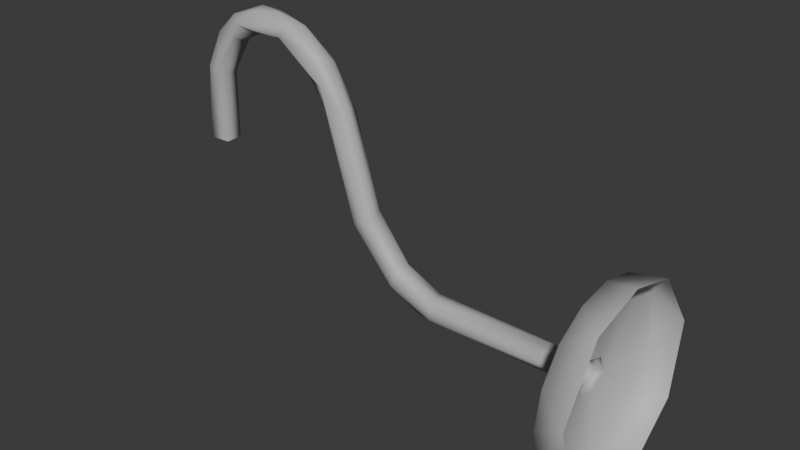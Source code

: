# Source: sconce_handle.blend  (saved by Blender 4.5.87; exported with 4.5.12 LTS)
import bpy
from mathutils import Matrix  # noqa: F401  (used for matrix-valued properties, if any)

bpy.ops.wm.read_factory_settings(use_empty=True)
scene = bpy.context.scene
scene.name = 'Scene'

# ---- collections
col_collection = bpy.data.collections.new('Collection'); scene.collection.children.link(col_collection)

# ---- materials (node trees are filled in below, after node groups)
mat_lit = bpy.data.materials.new('Lit')
mat_lit.diffuse_color = (0.5, 0.5, 0.5, 1.0)
mat_lit.roughness = 0.5528

# ---- material node trees
mat_lit.use_nodes = True; mat_lit.node_tree.nodes.clear()
_N = mat_lit.node_tree.nodes; _L = mat_lit.node_tree.links
n0 = _N.new('ShaderNodeBsdfPrincipled'); n0.name = 'Principled BSDF'; n0.location = (-200, 100)
n0.inputs[0].default_value = (0.5, 0.5, 0.5, 1.0)
n0.inputs[2].default_value = 0.5528
n0.inputs[27].default_value = (0.0, 0.0, 0.0, 1.0)
n0.inputs[28].default_value = 1.0
n1 = _N.new('ShaderNodeOutputMaterial'); n1.name = 'Material Output'; n1.location = (200, 100)
n2 = _N.new('ShaderNodeNormalMap'); n2.name = 'Normal Map'; n2.location = (-600, -600)
n2.label = 'Normal/Map'
_L.new(n0.outputs[0], n1.inputs[0])
_L.new(n2.outputs[0], n0.inputs[5])
n1.is_active_output = True

# ---- world
world_world = bpy.data.worlds.new('World'); scene.world = world_world
world_world.use_nodes = True; world_world.node_tree.nodes.clear()
_N = world_world.node_tree.nodes; _L = world_world.node_tree.links
n0 = _N.new('ShaderNodeOutputWorld'); n0.name = 'World Output'; n0.location = (200, 100)
n1 = _N.new('ShaderNodeBackground'); n1.name = 'Background'; n1.location = (-200, 100)
n1.inputs[0].default_value = (0.05088, 0.05088, 0.05088, 1.0)
_L.new(n1.outputs[0], n0.inputs[0])
n0.is_active_output = True
world_world.color = (0.05088, 0.05088, 0.05088)
world_world.sun_shadow_jitter_overblur = 0.0

# ---- meshes
me_scene = bpy.data.meshes.new('Scene')
me_scene.from_pydata([(-135.2, 15.98, 5.411), (-133.0, 59.89, 2.57), (-137.4, 62.25, 7.852), (-136.1, 15.98, -6.049), (-121.6, 85.84, 6.74), (-134.1, 60.37, -4.667), (-119.2, 83.83, 2.118), (-139.0, 61.6, -8.059), (-102.7, 91.4, 3.367), (-120.2, 85.18, -5.86), (-148.8, 15.98, 6.077), (-144.7, 64.43, 6.986), (-117.4, 95.55, 8.158), (-136.0, 86.86, 4.825), (-82.37, 94.65, 7.934), (-104.7, 104.8, 6.279), (-123.7, 99.69, 3.129), (-77.68, 100.8, 6.96), (-50.63, 71.58, 8.039), (-54.74, 87.82, 5.023), (-49.35, 59.09, 6.525), (-39.19, 60.98, 6.521), (-21.24, -0.9083, 7.095), (-27.1, -5.959, 8.202), (-16.99, -1.741, 2.497), (-0.1231, -36.98, 7.991), (2.485, -26.62, 4.957), (26.16, -40.91, 6.94), (27.67, -37.56, 1.735), (-36.77, 63.11, 1.749), (-87.77, 106.6, 1.507), (-105.5, 106.9, -3.02), (-148.9, 64.9, 0.1172), (-146.5, 15.98, -7.505), (-145.2, 62.78, -6.928), (-135.5, 84.98, -6.169), (-122.6, 96.52, -7.701), (-96.38, 91.39, -1.54), (-97.92, 97.05, -7.814), (-93.86, 104.9, -6.694), (-70.4, 85.15, -6.106), (-67.49, 93.0, -8.012), (-70.47, 101.6, -1.686), (-49.77, 57.65, -5.999), (-38.27, 57.31, -7.349), (-30.8, -2.951, -6.53), (-51.45, 84.06, -4.73), (-22.81, -3.498, -8.026), (-19.39, 1.015, -4.754), (11.79, -43.18, -8.08), (2.312, -27.03, -4.874), (-3.347, -36.7, -7.037), (-30.77, -10.85, -0.2412), (21.78, -50.18, -6.528), (54.17, -54.97, -0.07034), (25.33, -38.96, -5.941), (126.1, -51.92, -8.199), (126.0, -46.63, -9.479), (125.6, -38.18, -2.119), (-77.81, 86.85, 3.254), (-65.86, 77.72, 2.952), (-51.52, 56.51, 1.362), (-5.608, -40.23, 0.5585), (17.56, -51.08, 3.701), (29.01, -48.79, 7.881), (125.6, -54.68, 1.868), (125.6, -45.39, 8.499), (129.2, -55.58, 7.73), (128.8, -58.05, -1.871), (128.9, -47.55, 11.81), (127.0, -40.84, 9.098), (129.1, -34.95, 3.019), (126.9, -38.29, -7.425), (130.4, -37.34, -6.584), (130.4, -49.71, -11.53), (132.5, -104.9, 0.8102), (150.0, -107.1, 10.72), (132.5, -100.4, 22.98), (150.0, -81.66, 50.46), (132.5, -87.46, 41.65), (132.5, -68.52, 54.21), (150.0, -36.42, 60.7), (132.6, -45.95, 58.61), (132.5, -23.34, 53.74), (150.0, 3.706, 35.37), (132.5, -4.744, 40.86), (132.5, 7.604, 21.81), (150.0, 13.93, 0.1465), (132.6, 11.97, -0.3612), (150.0, 5.286, -32.9), (132.5, 7.057, -23.12), (132.5, -5.518, -41.67), (150.0, -32.86, -59.96), (132.5, -24.49, -54.23), (132.6, -47.01, -58.61), (150.0, -79.01, -52.11), (132.5, -69.69, -53.7), (132.5, -88.28, -40.82), (150.0, -102.5, -23.32), (132.5, -100.8, -21.98)], [], [(3, 1, 0), (1, 4, 2), (3, 5, 1), (1, 6, 4), (3, 7, 5), (5, 6, 1), (6, 8, 4), (5, 9, 6), (10, 2, 11), (0, 2, 10), (0, 1, 2), (2, 4, 12), (2, 13, 11), (2, 12, 13), (4, 8, 12), (8, 14, 12), (13, 12, 16), (12, 14, 17), (12, 17, 15), (12, 15, 16), (14, 19, 17), (14, 18, 19), (18, 21, 19), (18, 22, 21), (18, 23, 22), (22, 24, 21), (22, 23, 26), (25, 26, 23), (25, 27, 26), (25, 64, 27), (26, 27, 28), (22, 26, 24), (21, 24, 29), (19, 21, 29), (17, 19, 42), (17, 42, 30), (15, 17, 30), (15, 30, 31), (16, 15, 31), (11, 13, 32), (10, 11, 32), (10, 32, 33), (33, 32, 34), (32, 35, 34), (32, 13, 35), (13, 36, 35), (13, 16, 36), (16, 31, 36), (33, 7, 3), (33, 34, 7), (34, 36, 7), (34, 35, 36), (7, 36, 9), (7, 9, 5), (9, 38, 37), (36, 38, 9), (36, 31, 39), (36, 39, 38), (39, 41, 38), (41, 40, 38), (39, 42, 41), (41, 43, 40), (41, 44, 43), (44, 45, 43), (44, 47, 45), (44, 48, 47), (48, 49, 47), (48, 50, 49), (47, 51, 45), (47, 49, 51), (45, 51, 52), (51, 62, 52), (51, 53, 62), (50, 55, 49), (51, 49, 53), (53, 56, 54), (49, 56, 53), (49, 57, 56), (55, 57, 49), (58, 57, 55), (9, 8, 6), (9, 37, 8), (38, 40, 37), (37, 40, 59), (8, 37, 14), (37, 59, 14), (59, 18, 14), (59, 60, 18), (60, 20, 18), (40, 60, 59), (60, 61, 20), (40, 61, 60), (20, 23, 18), (40, 43, 61), (61, 23, 20), (61, 52, 23), (43, 52, 61), (43, 45, 52), (52, 62, 23), (62, 25, 23), (25, 63, 64), (62, 63, 25), (62, 53, 63), (54, 64, 63), (53, 54, 63), (54, 65, 64), (64, 65, 66), (54, 56, 65), (31, 30, 39), (30, 42, 39), (42, 46, 41), (46, 44, 41), (42, 19, 46), (19, 29, 46), (29, 44, 46), (29, 48, 44), (29, 24, 48), (24, 50, 48), (24, 26, 50), (26, 55, 50), (26, 28, 55), (28, 58, 55), (27, 58, 28), (27, 66, 58), (64, 66, 27), (74, 68, 56), (69, 71, 70), (71, 73, 72), (73, 74, 72), (74, 57, 72), (74, 56, 57), (68, 65, 56), (68, 67, 65), (72, 57, 58), (67, 66, 65), (67, 69, 66), (71, 72, 58), (69, 70, 66), (70, 71, 58), (70, 58, 66), (75, 76, 77), (77, 76, 78), (77, 78, 79), (79, 78, 80), (80, 78, 81), (80, 81, 82), (82, 81, 83), (83, 81, 84), (83, 84, 85), (85, 84, 86), (86, 84, 87), (86, 87, 88), (88, 87, 89), (88, 89, 90), (90, 89, 91), (91, 89, 92), (91, 92, 93), (93, 92, 94), (94, 92, 95), (94, 95, 96), (96, 95, 97), (97, 95, 98), (97, 98, 99), (99, 98, 76), (99, 76, 75), (97, 68, 74), (96, 97, 74), (97, 99, 68), (94, 96, 74), (99, 75, 68), (75, 67, 68), (93, 94, 74), (75, 77, 67), (91, 93, 74), (77, 79, 67), (91, 74, 73), (90, 91, 73), (79, 80, 67), (80, 69, 67), (88, 90, 73), (80, 82, 69), (88, 73, 71), (86, 88, 71), (82, 83, 69), (83, 71, 69), (85, 86, 71), (83, 85, 71)])
me_scene.polygons.foreach_set('use_smooth', [True] * 187)
_k = set([(56, 65), (58, 66), (65, 66), (69, 71), (71, 73), (73, 74)])
me_scene.attributes.new('sharp_edge', 'BOOLEAN', 'EDGE').data.foreach_set('value', [ (min(e.vertices), max(e.vertices)) in _k for e in me_scene.edges])
_uv = me_scene.uv_layers.new(name='UVSet1')
_uv.uv.foreach_set('vector', [0.5352, 0.9073, 0.4229, 0.9274, 0.5314, 0.934, 0.4229, 0.9274, 0.3522, 0.9386, 0.4111, 0.9386, 0.5352, 0.9073, 0.4216, 0.9112, 0.4229, 0.9274, 0.4229, 0.9274, 0.3505, 0.9283, 0.3522, 0.9386, 0.5352, 0.9073, 0.4168, 0.8998, 0.4216, 0.9112, 0.4216, 0.9112, 0.3505, 0.9283, 0.4229, 0.9274, 0.3505, 0.9283, 0.3052, 0.9271, 0.3522, 0.9386, 0.4216, 0.9112, 0.3485, 0.9101, 0.3505, 0.9283, 0.8144, 0.006358, 0.7845, 0.1225, 0.8011, 0.1269, 0.7901, 0.003906, 0.7845, 0.1225, 0.8144, 0.006358, 0.7901, 0.003906, 0.7796, 0.08535, 0.7845, 0.1225, 0.7845, 0.1225, 0.7416, 0.1805, 0.7368, 0.206, 0.7845, 0.1225, 0.7816, 0.1822, 0.8011, 0.1269, 0.7845, 0.1225, 0.7368, 0.206, 0.7816, 0.1822, 0.7416, 0.1805, 0.6981, 0.2056, 0.7368, 0.206, 0.6981, 0.2056, 0.6504, 0.226, 0.7368, 0.206, 0.7816, 0.1822, 0.7368, 0.206, 0.7551, 0.2189, 0.7368, 0.206, 0.6504, 0.226, 0.6443, 0.2436, 0.7368, 0.206, 0.6443, 0.2436, 0.7105, 0.2357, 0.7368, 0.206, 0.7105, 0.2357, 0.7551, 0.2189, 0.6504, 0.226, 0.5811, 0.2352, 0.6443, 0.2436, 0.6504, 0.226, 0.5594, 0.1986, 0.5811, 0.2352, 0.5594, 0.1986, 0.5176, 0.192, 0.5811, 0.2352, 0.5594, 0.1986, 0.4008, 0.07411, 0.5176, 0.192, 0.5594, 0.1986, 0.4087, 0.0574, 0.4008, 0.07411, 0.4008, 0.07411, 0.3962, 0.08376, 0.5176, 0.192, 0.4008, 0.07411, 0.4087, 0.0574, 0.3175, 0.03358, 0.3167, 0.01091, 0.3175, 0.03358, 0.4087, 0.0574, 0.3167, 0.01091, 0.25, 0.02738, 0.3175, 0.03358, 0.3167, 0.01091, 0.2323, 0.01153, 0.25, 0.02738, 0.3175, 0.03358, 0.25, 0.02738, 0.2638, 0.03493, 0.4008, 0.07411, 0.3175, 0.03358, 0.3962, 0.08376, 0.5176, 0.192, 0.3962, 0.08376, 0.4615, 0.1513, 0.5811, 0.2352, 0.5176, 0.192, 0.5391, 0.2172, 0.6443, 0.2436, 0.5811, 0.2352, 0.6283, 0.256, 0.6443, 0.2436, 0.6283, 0.256, 0.6731, 0.2586, 0.7105, 0.2357, 0.6443, 0.2436, 0.6731, 0.2586, 0.7105, 0.2357, 0.6731, 0.2586, 0.7175, 0.2482, 0.7551, 0.2189, 0.7105, 0.2357, 0.7175, 0.2482, 0.8011, 0.1269, 0.7816, 0.1822, 0.8136, 0.1292, 0.5829, 0.7108, 0.5003, 0.6904, 0.4607, 0.6999, 0.5829, 0.7108, 0.4607, 0.6999, 0.5795, 0.7298, 0.5795, 0.7298, 0.4607, 0.6999, 0.4591, 0.7156, 0.4607, 0.6999, 0.3995, 0.7102, 0.4591, 0.7156, 0.4607, 0.6999, 0.3995, 0.6981, 0.3995, 0.7102, 0.3995, 0.6981, 0.353, 0.7179, 0.3995, 0.7102, 0.3995, 0.6981, 0.353, 0.7059, 0.353, 0.7179, 0.353, 0.7059, 0.3063, 0.725, 0.353, 0.7179, 0.02976, 0.4239, 0.02425, 0.5409, 0.04657, 0.4266, 0.02976, 0.4239, 0.00929, 0.5415, 0.02425, 0.5409, 0.00929, 0.5415, 0.04249, 0.6336, 0.02425, 0.5409, 0.00929, 0.5415, 0.01829, 0.5998, 0.04249, 0.6336, 0.02425, 0.5409, 0.04249, 0.6336, 0.05474, 0.6126, 0.02425, 0.5409, 0.05474, 0.6126, 0.03493, 0.5507, 0.05474, 0.6126, 0.1009, 0.6538, 0.08923, 0.6399, 0.04249, 0.6336, 0.1009, 0.6538, 0.05474, 0.6126, 0.04249, 0.6336, 0.07372, 0.671, 0.103, 0.6749, 0.04249, 0.6336, 0.103, 0.6749, 0.1009, 0.6538, 0.103, 0.6749, 0.1758, 0.6712, 0.1009, 0.6538, 0.1758, 0.6712, 0.1754, 0.6518, 0.1009, 0.6538, 0.103, 0.6749, 0.159, 0.6865, 0.1758, 0.6712, 0.1758, 0.6712, 0.2519, 0.6093, 0.1754, 0.6518, 0.1758, 0.6712, 0.2781, 0.6212, 0.2519, 0.6093, 0.2781, 0.6212, 0.3639, 0.4963, 0.2519, 0.6093, 0.2781, 0.6212, 0.3791, 0.5026, 0.3639, 0.4963, 0.2781, 0.6212, 0.3859, 0.5139, 0.3791, 0.5026, 0.3859, 0.5139, 0.5023, 0.4488, 0.3791, 0.5026, 0.3859, 0.5139, 0.4621, 0.4705, 0.5023, 0.4488, 0.3791, 0.5026, 0.4585, 0.4466, 0.3639, 0.4963, 0.3791, 0.5026, 0.5023, 0.4488, 0.4585, 0.4466, 0.3639, 0.4963, 0.4585, 0.4466, 0.3828, 0.4675, 0.4585, 0.4466, 0.4654, 0.4305, 0.3828, 0.4675, 0.4585, 0.4466, 0.5292, 0.43, 0.4654, 0.4305, 0.4621, 0.4705, 0.5284, 0.46, 0.5023, 0.4488, 0.4585, 0.4466, 0.5023, 0.4488, 0.5292, 0.43, 0.5292, 0.43, 0.7821, 0.4982, 0.6013, 0.4386, 0.5023, 0.4488, 0.7821, 0.4982, 0.5292, 0.43, 0.5023, 0.4488, 0.7772, 0.5167, 0.7821, 0.4982, 0.5284, 0.46, 0.7772, 0.5167, 0.5023, 0.4488, 0.7757, 0.5236, 0.7772, 0.5167, 0.5284, 0.46, 0.005208, 0.2961, 0.03881, 0.283, 0.007785, 0.2831, 0.005208, 0.2961, 0.05575, 0.2962, 0.03881, 0.283, 0.06984, 0.3064, 0.1302, 0.3087, 0.05575, 0.2962, 0.05575, 0.2962, 0.1302, 0.3087, 0.1073, 0.2831, 0.03881, 0.283, 0.05575, 0.2962, 0.09555, 0.2686, 0.05575, 0.2962, 0.1073, 0.2831, 0.09555, 0.2686, 0.1073, 0.2831, 0.1513, 0.2715, 0.09555, 0.2686, 0.1073, 0.2831, 0.1487, 0.2879, 0.1513, 0.2715, 0.1487, 0.2879, 0.2121, 0.2897, 0.1513, 0.2715, 0.1302, 0.3087, 0.1487, 0.2879, 0.1073, 0.2831, 0.1487, 0.2879, 0.2152, 0.3051, 0.2121, 0.2897, 0.1302, 0.3087, 0.2152, 0.3051, 0.1487, 0.2879, 0.2121, 0.2897, 0.376, 0.3194, 0.2349, 0.2883, 0.1302, 0.3087, 0.2073, 0.3193, 0.2152, 0.3051, 0.2152, 0.3051, 0.376, 0.3194, 0.2121, 0.2897, 0.2152, 0.3051, 0.3877, 0.3419, 0.376, 0.3194, 0.2073, 0.3193, 0.3877, 0.3419, 0.2152, 0.3051, 0.2073, 0.3193, 0.3699, 0.3534, 0.3877, 0.3419, 0.3877, 0.3419, 0.4804, 0.3479, 0.376, 0.3194, 0.4804, 0.3479, 0.4887, 0.329, 0.376, 0.3194, 0.4887, 0.329, 0.541, 0.3365, 0.5639, 0.3179, 0.4804, 0.3479, 0.541, 0.3365, 0.4887, 0.329, 0.4804, 0.3479, 0.543, 0.353, 0.541, 0.3365, 0.6266, 0.3267, 0.5639, 0.3179, 0.541, 0.3365, 0.543, 0.353, 0.6266, 0.3267, 0.541, 0.3365, 0.6266, 0.3267, 0.8059, 0.2829, 0.5639, 0.3179, 0.5639, 0.3179, 0.8059, 0.2829, 0.8028, 0.2676, 0.6266, 0.3267, 0.8067, 0.2948, 0.8059, 0.2829, 0.005442, 0.392, 0.04657, 0.4107, 0.05045, 0.3954, 0.04657, 0.4107, 0.09311, 0.4072, 0.05045, 0.3954, 0.09311, 0.4072, 0.1539, 0.3982, 0.1396, 0.3879, 0.1539, 0.3982, 0.1823, 0.384, 0.1396, 0.3879, 0.09311, 0.4072, 0.1396, 0.4146, 0.1539, 0.3982, 0.1396, 0.4146, 0.2176, 0.4062, 0.1539, 0.3982, 0.2176, 0.4062, 0.2368, 0.3897, 0.1539, 0.3982, 0.2176, 0.4062, 0.3752, 0.3699, 0.2368, 0.3897, 0.2176, 0.4062, 0.3887, 0.3871, 0.3752, 0.3699, 0.3887, 0.3871, 0.4681, 0.3649, 0.3752, 0.3699, 0.3887, 0.3871, 0.442, 0.3865, 0.4681, 0.3649, 0.442, 0.3865, 0.5312, 0.3679, 0.4681, 0.3649, 0.442, 0.3865, 0.5386, 0.3856, 0.5312, 0.3679, 0.5386, 0.3856, 0.7864, 0.3983, 0.5312, 0.3679, 0.5985, 0.4023, 0.7864, 0.3983, 0.5386, 0.3856, 0.5985, 0.4023, 0.7834, 0.4189, 0.7864, 0.3983, 0.2323, 0.01153, 0.007187, 0.09202, 0.25, 0.02738, 0.9929, 0.003906, 0.9746, 0.008414, 0.9929, 0.01357, 0.8804, 0.08923, 0.9027, 0.08423, 0.8854, 0.07766, 0.8804, 0.06669, 0.8967, 0.06984, 0.9002, 0.06267, 0.8967, 0.06984, 0.9114, 0.06984, 0.9002, 0.06267, 0.9629, 0.03493, 0.9696, 0.04485, 0.9812, 0.04484, 0.9629, 0.03493, 0.9544, 0.0446, 0.9696, 0.04485, 0.8261, 0.08556, 0.8321, 0.09253, 0.8328, 0.06992, 0.8261, 0.08556, 0.8293, 0.1022, 0.8321, 0.09253, 0.864, 0.06387, 0.8472, 0.06095, 0.8653, 0.07751, 0.8293, 0.1022, 0.8555, 0.1022, 0.8321, 0.09253, 0.8293, 0.1022, 0.8495, 0.1086, 0.8555, 0.1022, 0.8765, 0.0858, 0.864, 0.06387, 0.8653, 0.07751, 0.8495, 0.1086, 0.8697, 0.1023, 0.8555, 0.1022, 0.8697, 0.1023, 0.8765, 0.0858, 0.8653, 0.07751, 0.8697, 0.1023, 0.8653, 0.07751, 0.8555, 0.1022, 0.9403, 0.05078, 0.9191, 0.006083, 0.8843, 0.04688, 0.8843, 0.04688, 0.9191, 0.006083, 0.8261, 0.007785, 0.8843, 0.04688, 0.8261, 0.007785, 0.8282, 0.05252, 0.3064, 0.7951, 0.3291, 0.8374, 0.3646, 0.7951, 0.3646, 0.7951, 0.3291, 0.8374, 0.447, 0.8416, 0.3646, 0.7951, 0.447, 0.8416, 0.4228, 0.7992, 0.4228, 0.7992, 0.447, 0.8416, 0.4771, 0.799, 0.4771, 0.799, 0.447, 0.8416, 0.543, 0.8339, 0.4771, 0.799, 0.543, 0.8339, 0.5391, 0.7912, 0.8183, 0.2676, 0.8377, 0.312, 0.8746, 0.2696, 0.8746, 0.2696, 0.8377, 0.312, 0.9308, 0.318, 0.8746, 0.2696, 0.9308, 0.318, 0.9308, 0.2756, 0.9308, 0.2756, 0.9308, 0.318, 0.9929, 0.3142, 0.9308, 0.2756, 0.9929, 0.3142, 0.989, 0.2694, 0.5391, 0.7873, 0.5176, 0.743, 0.4809, 0.7834, 0.4809, 0.7834, 0.5176, 0.743, 0.4, 0.7386, 0.4809, 0.7834, 0.4, 0.7386, 0.4266, 0.7795, 0.4266, 0.7795, 0.4, 0.7386, 0.3685, 0.7832, 0.3685, 0.7832, 0.4, 0.7386, 0.3025, 0.7447, 0.5391, 0.8882, 0.4571, 0.8455, 0.4809, 0.8924, 0.4809, 0.8924, 0.4571, 0.8455, 0.4228, 0.8923, 0.4228, 0.8923, 0.4571, 0.8455, 0.3646, 0.8494, 0.4228, 0.8923, 0.3646, 0.8494, 0.3646, 0.8882, 0.3646, 0.8882, 0.3646, 0.8494, 0.3025, 0.8533, 0.3646, 0.8882, 0.3025, 0.8533, 0.3064, 0.892, 0.2578, 0.7429, 0.1543, 0.8145, 0.1715, 0.8349, 0.2867, 0.7933, 0.2578, 0.7429, 0.1715, 0.8349, 0.2578, 0.7429, 0.2133, 0.7098, 0.1543, 0.8145, 0.295, 0.8494, 0.2867, 0.7933, 0.1715, 0.8349, 0.2133, 0.7098, 0.159, 0.6946, 0.1543, 0.8145, 0.159, 0.6946, 0.1294, 0.8218, 0.1543, 0.8145, 0.2754, 0.9075, 0.295, 0.8494, 0.1715, 0.8349, 0.159, 0.6946, 0.1009, 0.7059, 0.1294, 0.8218, 0.2444, 0.9541, 0.2754, 0.9075, 0.1715, 0.8349, 0.1009, 0.7059, 0.05071, 0.7294, 0.1294, 0.8218, 0.2444, 0.9541, 0.1715, 0.8349, 0.1622, 0.8641, 0.1957, 0.9809, 0.2444, 0.9541, 0.1622, 0.8641, 0.05071, 0.7294, 0.01553, 0.7737, 0.1294, 0.8218, 0.01553, 0.7737, 0.1203, 0.8441, 0.1294, 0.8218, 0.1358, 0.9851, 0.1957, 0.9809, 0.1622, 0.8641, 0.01553, 0.7737, 0.003906, 0.83, 0.1203, 0.8441, 0.1358, 0.9851, 0.1622, 0.8641, 0.1384, 0.8642, 0.07951, 0.9735, 0.1358, 0.9851, 0.1384, 0.8642, 0.003906, 0.83, 0.009691, 0.8882, 0.1203, 0.8441, 0.009691, 0.8882, 0.1384, 0.8642, 0.1203, 0.8441, 0.03677, 0.9367, 0.07951, 0.9735, 0.1384, 0.8642, 0.009691, 0.8882, 0.03677, 0.9367, 0.1384, 0.8642])
me_scene.materials.append(mat_lit)
me_scene.update()
me_scene.normals_split_custom_set([tuple(v) for v in zip(*[iter([0.744, -0.03678, -0.6672, 0.9265, -0.2173, 0.3072, 0.7535, -0.03868, 0.6564, 0.9265, -0.2173, 0.3072, 0.5584, -0.4356, 0.706, 0.2419, -0.07357, 0.9675, 0.744, -0.03678, -0.6672, 0.7856, -0.2238, -0.5769, 0.9265, -0.2173, 0.3072, 0.9265, -0.2173, 0.3072, 0.6637, -0.7246, 0.1854, 0.5584, -0.4356, 0.706, 0.744, -0.03678, -0.6672, 0.1397, -0.02364, -0.9899, 0.7856, -0.2238, -0.5769, 0.7856, -0.2238, -0.5769, 0.6637, -0.7246, 0.1854, 0.9265, -0.2173, 0.3072, 0.6637, -0.7246, 0.1854, 0.1362, -0.8841, 0.4471, 0.5584, -0.4356, 0.706, 0.7856, -0.2238, -0.5769, 0.441, -0.4544, -0.774, 0.6637, -0.7246, 0.1854, -0.7601, -0.02656, 0.6492, 0.2419, -0.07357, 0.9675, -0.5343, 0.1751, 0.827, 0.7535, -0.03868, 0.6564, 0.2419, -0.07357, 0.9675, -0.7601, -0.02656, 0.6492, 0.7535, -0.03868, 0.6564, 0.9265, -0.2173, 0.3072, 0.2419, -0.07357, 0.9675, 0.2419, -0.07357, 0.9675, 0.5584, -0.4356, 0.706, -0.08089, 0.1695, 0.9822, 0.2419, -0.07357, 0.9675, -0.6886, 0.5313, 0.4934, -0.5343, 0.1751, 0.827, 0.2419, -0.07357, 0.9675, -0.08089, 0.1695, 0.9822, -0.6886, 0.5313, 0.4934, 0.5584, -0.4356, 0.706, 0.1362, -0.8841, 0.4471, -0.08089, 0.1695, 0.9822, 0.1362, -0.8841, 0.4471, -0.07512, -0.2588, 0.963, -0.08089, 0.1695, 0.9822, -0.6886, 0.5313, 0.4934, -0.08089, 0.1695, 0.9822, -0.5302, 0.7896, 0.3088, -0.08089, 0.1695, 0.9822, -0.07512, -0.2588, 0.963, 0.2493, 0.5766, 0.7781, -0.08089, 0.1695, 0.9822, 0.2493, 0.5766, 0.7781, -0.07954, 0.7025, 0.7072, -0.08089, 0.1695, 0.9822, -0.07954, 0.7025, 0.7072, -0.5302, 0.7896, 0.3088, -0.07512, -0.2588, 0.963, 0.5928, 0.5667, 0.5723, 0.2493, 0.5766, 0.7781, -0.07512, -0.2588, 0.963, 0.02469, 0.04402, 0.9987, 0.5928, 0.5667, 0.5723, 0.02469, 0.04402, 0.9987, 0.5322, 0.2289, 0.8151, 0.5928, 0.5667, 0.5723, 0.02469, 0.04402, 0.9987, 0.4253, 0.1733, 0.8883, 0.5322, 0.2289, 0.8151, 0.02469, 0.04402, 0.9987, -0.4243, -0.2105, 0.8807, 0.4253, 0.1733, 0.8883, 0.4253, 0.1733, 0.8883, 0.8568, 0.4399, 0.269, 0.5322, 0.2289, 0.8151, 0.4253, 0.1733, 0.8883, -0.4243, -0.2105, 0.8807, 0.5144, 0.6121, 0.6006, -0.2255, -0.2912, 0.9297, 0.5144, 0.6121, 0.6006, -0.4243, -0.2105, 0.8807, -0.2255, -0.2912, 0.9297, 0.144, 0.4641, 0.874, 0.5144, 0.6121, 0.6006, -0.2255, -0.2912, 0.9297, -0.05014, -0.4475, 0.8929, 0.144, 0.4641, 0.874, 0.5144, 0.6121, 0.6006, 0.144, 0.4641, 0.874, 0.2196, 0.9584, 0.1824, 0.4253, 0.1733, 0.8883, 0.5144, 0.6121, 0.6006, 0.8568, 0.4399, 0.269, 0.5322, 0.2289, 0.8151, 0.8568, 0.4399, 0.269, 0.8745, 0.4643, 0.1406, 0.5928, 0.5667, 0.5723, 0.5322, 0.2289, 0.8151, 0.8745, 0.4643, 0.1406, 0.2493, 0.5766, 0.7781, 0.5928, 0.5667, 0.5723, 0.4576, 0.8598, -0.2267, 0.2493, 0.5766, 0.7781, 0.4576, 0.8598, -0.2267, 0.157, 0.9704, 0.1835, -0.07954, 0.7025, 0.7072, 0.2493, 0.5766, 0.7781, 0.157, 0.9704, 0.1835, -0.07954, 0.7025, 0.7072, 0.157, 0.9704, 0.1835, -0.2056, 0.9288, -0.3082, -0.5302, 0.7896, 0.3088, -0.07954, 0.7025, 0.7072, -0.2056, 0.9288, -0.3082, -0.5343, 0.1751, 0.827, -0.6886, 0.5313, 0.4934, -0.9653, 0.257, -0.04732, -0.7601, -0.02656, 0.6492, -0.5343, 0.1751, 0.827, -0.9653, 0.257, -0.04732, -0.7601, -0.02656, 0.6492, -0.9653, 0.257, -0.04732, -0.6104, -0.01306, -0.792, -0.6104, -0.01306, -0.792, -0.9653, 0.257, -0.04732, -0.5983, 0.1503, -0.7871, -0.9653, 0.257, -0.04732, -0.6271, 0.4875, -0.6075, -0.5983, 0.1503, -0.7871, -0.9653, 0.257, -0.04732, -0.6886, 0.5313, 0.4934, -0.6271, 0.4875, -0.6075, -0.6886, 0.5313, 0.4934, -0.3443, 0.4732, -0.8109, -0.6271, 0.4875, -0.6075, -0.6886, 0.5313, 0.4934, -0.5302, 0.7896, 0.3088, -0.3443, 0.4732, -0.8109, -0.5302, 0.7896, 0.3088, -0.2056, 0.9288, -0.3082, -0.3443, 0.4732, -0.8109, -0.6104, -0.01306, -0.792, 0.1397, -0.02364, -0.9899, 0.744, -0.03678, -0.6672, -0.6104, -0.01306, -0.792, -0.5983, 0.1503, -0.7871, 0.1397, -0.02364, -0.9899, -0.5983, 0.1503, -0.7871, -0.3443, 0.4732, -0.8109, 0.1397, -0.02364, -0.9899, -0.5983, 0.1503, -0.7871, -0.6271, 0.4875, -0.6075, -0.3443, 0.4732, -0.8109, 0.1397, -0.02364, -0.9899, -0.3443, 0.4732, -0.8109, 0.441, -0.4544, -0.774, 0.1397, -0.02364, -0.9899, 0.441, -0.4544, -0.774, 0.7856, -0.2238, -0.5769, 0.441, -0.4544, -0.774, -0.004943, -0.2504, -0.9681, 0.02629, -0.9812, -0.1911, -0.3443, 0.4732, -0.8109, -0.004943, -0.2504, -0.9681, 0.441, -0.4544, -0.774, -0.3443, 0.4732, -0.8109, -0.2056, 0.9288, -0.3082, 0.04882, 0.6753, -0.7359, -0.3443, 0.4732, -0.8109, 0.04882, 0.6753, -0.7359, -0.004943, -0.2504, -0.9681, 0.04882, 0.6753, -0.7359, 0.2249, 0.2936, -0.9291, -0.004943, -0.2504, -0.9681, 0.2249, 0.2936, -0.9291, -0.3705, -0.5422, -0.7541, -0.004943, -0.2504, -0.9681, 0.04882, 0.6753, -0.7359, 0.4576, 0.8598, -0.2267, 0.2249, 0.2936, -0.9291, 0.2249, 0.2936, -0.9291, -0.5425, -0.3226, -0.7757, -0.3705, -0.5422, -0.7541, 0.2249, 0.2936, -0.9291, 0.4924, 0.2147, -0.8435, -0.5425, -0.3226, -0.7757, 0.4924, 0.2147, -0.8435, -0.5805, -0.2511, -0.7746, -0.5425, -0.3226, -0.7757, 0.4924, 0.2147, -0.8435, 0.107, 0.04901, -0.993, -0.5805, -0.2511, -0.7746, 0.4924, 0.2147, -0.8435, 0.7766, 0.3207, -0.5423, 0.107, 0.04901, -0.993, 0.7766, 0.3207, -0.5423, -0.1334, -0.2372, -0.9623, 0.107, 0.04901, -0.993, 0.7766, 0.3207, -0.5423, 0.6238, 0.6486, -0.4362, -0.1334, -0.2372, -0.9623, 0.107, 0.04901, -0.993, -0.376, -0.4741, -0.7962, -0.5805, -0.2511, -0.7746, 0.107, 0.04901, -0.993, -0.1334, -0.2372, -0.9623, -0.376, -0.4741, -0.7962, -0.5805, -0.2511, -0.7746, -0.376, -0.4741, -0.7962, -0.8049, -0.592, 0.04034, -0.376, -0.4741, -0.7962, -0.6066, -0.7892, 0.09637, -0.8049, -0.592, 0.04034, -0.376, -0.4741, -0.7962, -0.1605, -0.713, -0.6825, -0.6066, -0.7892, 0.09637, 0.6238, 0.6486, -0.4362, 0.122, 0.7486, -0.6517, -0.1334, -0.2372, -0.9623, -0.376, -0.4741, -0.7962, -0.1334, -0.2372, -0.9623, -0.1605, -0.713, -0.6825, -0.1605, -0.713, -0.6825, -0.233, -0.675, -0.7, 0.006487, -0.9992, 0.04068, -0.1334, -0.2372, -0.9623, -0.233, -0.675, -0.7, -0.1605, -0.713, -0.6825, -0.1334, -0.2372, -0.9623, -0.2903, 0.1525, -0.9447, -0.233, -0.675, -0.7, 0.122, 0.7486, -0.6517, -0.2903, 0.1525, -0.9447, -0.1334, -0.2372, -0.9623, -0.5251, 0.8477, -0.07497, -0.2903, 0.1525, -0.9447, 0.122, 0.7486, -0.6517, 0.441, -0.4544, -0.774, 0.1362, -0.8841, 0.4471, 0.6637, -0.7246, 0.1854, 0.441, -0.4544, -0.774, 0.02629, -0.9812, -0.1911, 0.1362, -0.8841, 0.4471, -0.004943, -0.2504, -0.9681, -0.3705, -0.5422, -0.7541, 0.02629, -0.9812, -0.1911, 0.02629, -0.9812, -0.1911, -0.3705, -0.5422, -0.7541, -0.3799, -0.8288, 0.4109, 0.1362, -0.8841, 0.4471, 0.02629, -0.9812, -0.1911, -0.07512, -0.2588, 0.963, 0.02629, -0.9812, -0.1911, -0.3799, -0.8288, 0.4109, -0.07512, -0.2588, 0.963, -0.3799, -0.8288, 0.4109, 0.02469, 0.04402, 0.9987, -0.07512, -0.2588, 0.963, -0.3799, -0.8288, 0.4109, -0.6851, -0.6428, 0.3426, 0.02469, 0.04402, 0.9987, -0.6851, -0.6428, 0.3426, -0.6147, -0.2507, 0.7479, 0.02469, 0.04402, 0.9987, -0.3705, -0.5422, -0.7541, -0.6851, -0.6428, 0.3426, -0.3799, -0.8288, 0.4109, -0.6851, -0.6428, 0.3426, -0.8707, -0.4819, 0.09802, -0.6147, -0.2507, 0.7479, -0.3705, -0.5422, -0.7541, -0.8707, -0.4819, 0.09802, -0.6851, -0.6428, 0.3426, -0.6147, -0.2507, 0.7479, -0.4243, -0.2105, 0.8807, 0.02469, 0.04402, 0.9987, -0.3705, -0.5422, -0.7541, -0.5425, -0.3226, -0.7757, -0.8707, -0.4819, 0.09802, -0.8707, -0.4819, 0.09802, -0.4243, -0.2105, 0.8807, -0.6147, -0.2507, 0.7479, -0.8707, -0.4819, 0.09802, -0.8049, -0.592, 0.04034, -0.4243, -0.2105, 0.8807, -0.5425, -0.3226, -0.7757, -0.8049, -0.592, 0.04034, -0.8707, -0.4819, 0.09802, -0.5425, -0.3226, -0.7757, -0.5805, -0.2511, -0.7746, -0.8049, -0.592, 0.04034, -0.8049, -0.592, 0.04034, -0.6066, -0.7892, 0.09637, -0.4243, -0.2105, 0.8807, -0.6066, -0.7892, 0.09637, -0.2255, -0.2912, 0.9297, -0.4243, -0.2105, 0.8807, -0.2255, -0.2912, 0.9297, -0.2954, -0.8884, 0.3515, -0.05014, -0.4475, 0.8929, -0.6066, -0.7892, 0.09637, -0.2954, -0.8884, 0.3515, -0.2255, -0.2912, 0.9297, -0.6066, -0.7892, 0.09637, -0.1605, -0.713, -0.6825, -0.2954, -0.8884, 0.3515, 0.006487, -0.9992, 0.04068, -0.05014, -0.4475, 0.8929, -0.2954, -0.8884, 0.3515, -0.1605, -0.713, -0.6825, 0.006487, -0.9992, 0.04068, -0.2954, -0.8884, 0.3515, 0.006487, -0.9992, 0.04068, 0.001119, -0.9363, 0.3511, -0.05014, -0.4475, 0.8929, -0.05014, -0.4475, 0.8929, 0.001119, -0.9363, 0.3511, 0.03787, 0.1965, 0.9798, 0.006487, -0.9992, 0.04068, -0.233, -0.675, -0.7, 0.001119, -0.9363, 0.3511, -0.2056, 0.9288, -0.3082, 0.157, 0.9704, 0.1835, 0.04882, 0.6753, -0.7359, 0.157, 0.9704, 0.1835, 0.4576, 0.8598, -0.2267, 0.04882, 0.6753, -0.7359, 0.4576, 0.8598, -0.2267, 0.6845, 0.5497, -0.4788, 0.2249, 0.2936, -0.9291, 0.6845, 0.5497, -0.4788, 0.4924, 0.2147, -0.8435, 0.2249, 0.2936, -0.9291, 0.4576, 0.8598, -0.2267, 0.5928, 0.5667, 0.5723, 0.6845, 0.5497, -0.4788, 0.5928, 0.5667, 0.5723, 0.8745, 0.4643, 0.1406, 0.6845, 0.5497, -0.4788, 0.8745, 0.4643, 0.1406, 0.4924, 0.2147, -0.8435, 0.6845, 0.5497, -0.4788, 0.8745, 0.4643, 0.1406, 0.7766, 0.3207, -0.5423, 0.4924, 0.2147, -0.8435, 0.8745, 0.4643, 0.1406, 0.8568, 0.4399, 0.269, 0.7766, 0.3207, -0.5423, 0.8568, 0.4399, 0.269, 0.6238, 0.6486, -0.4362, 0.7766, 0.3207, -0.5423, 0.8568, 0.4399, 0.269, 0.5144, 0.6121, 0.6006, 0.6238, 0.6486, -0.4362, 0.5144, 0.6121, 0.6006, 0.122, 0.7486, -0.6517, 0.6238, 0.6486, -0.4362, 0.5144, 0.6121, 0.6006, 0.2196, 0.9584, 0.1824, 0.122, 0.7486, -0.6517, 0.2196, 0.9584, 0.1824, -0.5251, 0.8477, -0.07497, 0.122, 0.7486, -0.6517, 0.144, 0.4641, 0.874, -0.5251, 0.8477, -0.07497, 0.2196, 0.9584, 0.1824, 0.144, 0.4641, 0.874, 0.03787, 0.1965, 0.9798, -0.5251, 0.8477, -0.07497, -0.05014, -0.4475, 0.8929, 0.03787, 0.1965, 0.9798, 0.144, 0.4641, 0.874, -0.9067, -0.04576, -0.4192, -0.9519, -0.2909, -0.09585, -0.233, -0.675, -0.7, -0.9519, -0.01962, 0.3058, -0.6633, 0.7323, 0.1541, -0.2738, 0.6361, 0.7214, -0.6633, 0.7323, 0.1541, -0.0338, 0.8254, -0.5635, -0.4634, 0.5999, -0.6522, -0.0338, 0.8254, -0.5635, -0.9067, -0.04576, -0.4192, -0.4634, 0.5999, -0.6522, -0.9067, -0.04576, -0.4192, -0.2903, 0.1525, -0.9447, -0.4634, 0.5999, -0.6522, -0.9067, -0.04576, -0.4192, -0.233, -0.675, -0.7, -0.2903, 0.1525, -0.9447, -0.9519, -0.2909, -0.09585, -0.7783, -0.6063, 0.1635, -0.233, -0.675, -0.7, -0.9519, -0.2909, -0.09585, -0.9593, -0.2236, 0.1723, -0.7783, -0.6063, 0.1635, -0.4634, 0.5999, -0.6522, -0.2903, 0.1525, -0.9447, -0.5251, 0.8477, -0.07497, -0.9593, -0.2236, 0.1723, -0.8676, -0.01433, 0.497, -0.7783, -0.6063, 0.1635, -0.9593, -0.2236, 0.1723, -0.9519, -0.01962, 0.3058, -0.8676, -0.01433, 0.497, -0.6633, 0.7323, 0.1541, -0.4634, 0.5999, -0.6522, -0.5251, 0.8477, -0.07497, -0.9519, -0.01962, 0.3058, -0.2738, 0.6361, 0.7214, -0.8676, -0.01433, 0.497, -0.2738, 0.6361, 0.7214, -0.6633, 0.7323, 0.1541, -0.5251, 0.8477, -0.07497, -0.2738, 0.6361, 0.7214, -0.5251, 0.8477, -0.07497, -0.8676, -0.01433, 0.497, -0.6676, -0.7442, -0.02412, -0.07411, -0.9775, 0.1975, -0.6806, -0.6609, 0.3163, -0.6806, -0.6609, 0.3163, -0.07411, -0.9775, 0.1975, -0.06883, -0.562, 0.8243, -0.6806, -0.6609, 0.3163, -0.06883, -0.562, 0.8243, -0.6609, -0.5516, 0.5089, -0.6609, -0.5516, 0.5089, -0.06883, -0.562, 0.8243, -0.64, -0.2359, 0.7313, -0.64, -0.2359, 0.7313, -0.06883, -0.562, 0.8243, -0.07103, 0.181, 0.9809, -0.64, -0.2359, 0.7313, -0.07103, 0.181, 0.9809, -0.6586, -0.06404, 0.7497, -0.6586, -0.06404, 0.7497, -0.07103, 0.181, 0.9809, -0.6556, 0.3191, 0.6844, -0.6556, 0.3191, 0.6844, -0.07103, 0.181, 0.9809, -0.054, 0.8093, 0.585, -0.6556, 0.3191, 0.6844, -0.054, 0.8093, 0.585, -0.6771, 0.4807, 0.5572, -0.6771, 0.4807, 0.5572, -0.054, 0.8093, 0.585, -0.6562, 0.6996, 0.2827, -0.6562, 0.6996, 0.2827, -0.054, 0.8093, 0.585, -0.0916, 0.9957, -0.01028, -0.6562, 0.6996, 0.2827, -0.0916, 0.9957, -0.01028, -0.6819, 0.7313, -0.01141, -0.6819, 0.7313, -0.01141, -0.0916, 0.9957, -0.01028, -0.1151, 0.8325, -0.542, -0.6819, 0.7313, -0.01141, -0.1151, 0.8325, -0.542, -0.7096, 0.6664, -0.229, -0.7096, 0.6664, -0.229, -0.1151, 0.8325, -0.542, -0.6489, 0.4987, -0.5747, -0.6489, 0.4987, -0.5747, -0.1151, 0.8325, -0.542, -0.06784, 0.2391, -0.9686, -0.6489, 0.4987, -0.5747, -0.06784, 0.2391, -0.9686, -0.6635, 0.3271, -0.6729, -0.6635, 0.3271, -0.6729, -0.06784, 0.2391, -0.9686, -0.642, -0.04023, -0.7656, -0.642, -0.04023, -0.7656, -0.06784, 0.2391, -0.9686, -0.07896, -0.5238, -0.8481, -0.642, -0.04023, -0.7656, -0.07896, -0.5238, -0.8481, -0.6989, -0.2607, -0.666, -0.6989, -0.2607, -0.666, -0.07896, -0.5238, -0.8481, -0.6812, -0.5187, -0.5166, -0.6812, -0.5187, -0.5166, -0.07896, -0.5238, -0.8481, -0.09098, -0.9079, -0.4091, -0.6812, -0.5187, -0.5166, -0.09098, -0.9079, -0.4091, -0.6563, -0.6969, -0.2893, -0.6563, -0.6969, -0.2893, -0.09098, -0.9079, -0.4091, -0.07411, -0.9775, 0.1975, -0.6563, -0.6969, -0.2893, -0.07411, -0.9775, 0.1975, -0.6676, -0.7442, -0.02412, -0.6812, -0.5187, -0.5166, -0.9519, -0.2909, -0.09585, -0.9067, -0.04576, -0.4192, -0.6989, -0.2607, -0.666, -0.6812, -0.5187, -0.5166, -0.9067, -0.04576, -0.4192, -0.6812, -0.5187, -0.5166, -0.6563, -0.6969, -0.2893, -0.9519, -0.2909, -0.09585, -0.642, -0.04023, -0.7656, -0.6989, -0.2607, -0.666, -0.9067, -0.04576, -0.4192, -0.6563, -0.6969, -0.2893, -0.6676, -0.7442, -0.02412, -0.9519, -0.2909, -0.09585, -0.6676, -0.7442, -0.02412, -0.9593, -0.2236, 0.1723, -0.9519, -0.2909, -0.09585, -0.6635, 0.3271, -0.6729, -0.642, -0.04023, -0.7656, -0.9067, -0.04576, -0.4192, -0.6676, -0.7442, -0.02412, -0.6806, -0.6609, 0.3163, -0.9593, -0.2236, 0.1723, -0.6489, 0.4987, -0.5747, -0.6635, 0.3271, -0.6729, -0.9067, -0.04576, -0.4192, -0.6806, -0.6609, 0.3163, -0.6609, -0.5516, 0.5089, -0.9593, -0.2236, 0.1723, -0.6489, 0.4987, -0.5747, -0.9067, -0.04576, -0.4192, -0.9984, 0.02652, -0.04966, -0.7096, 0.6664, -0.229, -0.6489, 0.4987, -0.5747, -0.9984, 0.02652, -0.04966, -0.6609, -0.5516, 0.5089, -0.64, -0.2359, 0.7313, -0.9593, -0.2236, 0.1723, -0.64, -0.2359, 0.7313, -0.9519, -0.01962, 0.3058, -0.9593, -0.2236, 0.1723, -0.6819, 0.7313, -0.01141, -0.7096, 0.6664, -0.229, -0.9984, 0.02652, -0.04966, -0.64, -0.2359, 0.7313, -0.6586, -0.06404, 0.7497, -0.9519, -0.01962, 0.3058, -0.6819, 0.7313, -0.01141, -0.9984, 0.02652, -0.04966, -0.9989, 0.03914, -0.02638, -0.6562, 0.6996, 0.2827, -0.6819, 0.7313, -0.01141, -0.9989, 0.03914, -0.02638, -0.6586, -0.06404, 0.7497, -0.6556, 0.3191, 0.6844, -0.9519, -0.01962, 0.3058, -0.6556, 0.3191, 0.6844, -0.9989, 0.03914, -0.02638, -0.9519, -0.01962, 0.3058, -0.6771, 0.4807, 0.5572, -0.6562, 0.6996, 0.2827, -0.9989, 0.03914, -0.02638, -0.6556, 0.3191, 0.6844, -0.6771, 0.4807, 0.5572, -0.9989, 0.03914, -0.02638])] * 3)])

# ---- objects
ob_ubs_sconcesupport01a028 = bpy.data.objects.new('UBS_SconceSupport01A028', me_scene)

# ---- transforms, parenting, visibility, modifiers, constraints
ob_ubs_sconcesupport01a028.location = (0.0, 0.0, 0.0)
ob_ubs_sconcesupport01a028.rotation_euler = (1.571, -0.0, 0.0)
ob_ubs_sconcesupport01a028.scale = (0.01, 0.01, 0.01)
ob_ubs_sconcesupport01a028.color = (0.8, 0.8, 0.8, 1.0)

# ---- collection membership
col_collection.objects.link(ob_ubs_sconcesupport01a028)

# ---- scene / render settings (as saved in the file)
scene.frame_start = 1; scene.frame_end = 250; scene.frame_set(1)
scene.render.engine = 'BLENDER_EEVEE_NEXT'
scene.render.fps = 25
bpy.context.view_layer.update()

# ---- added for rendering (the .blend has no active camera and no usable light): camera, sun
cam_auto = bpy.data.cameras.new('AutoCamera')
cam_auto.lens = 50.0
cam_auto.sensor_width = 36.0
cam_auto.clip_end = 1000.0
ob_auto_camera = bpy.data.objects.new('AutoCamera', cam_auto)
scene.collection.objects.link(ob_auto_camera)
ob_auto_camera.location = (3.58592, -4.3003, 2.86305)
ob_auto_camera.rotation_euler = (1.09748, -7.21219e-08, 0.694738)
scene.camera = ob_auto_camera
light_auto_sun = bpy.data.lights.new('AutoSun', 'SUN')
light_auto_sun.energy = 3.0
light_auto_sun.angle = 0.0523599
ob_auto_sun = bpy.data.objects.new('AutoSun', light_auto_sun)
scene.collection.objects.link(ob_auto_sun)
ob_auto_sun.rotation_euler = (0.872665, 0.174533, 0.523599)
bpy.context.view_layer.update()

